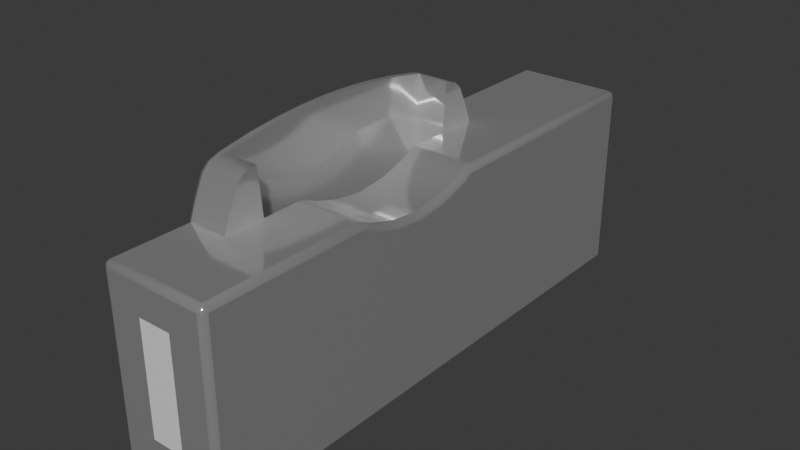 # Source: token-slot.blend  (saved by Blender 4.4.32; exported with 4.5.12 LTS)
import bpy
from mathutils import Matrix  # noqa: F401  (used for matrix-valued properties, if any)

bpy.ops.wm.read_factory_settings(use_empty=True)
scene = bpy.context.scene
scene.name = 'Scene'

# ---- materials (node trees are filled in below, after node groups)
mat_token_slot = bpy.data.materials.new('token-slot')
mat_light = bpy.data.materials.new('light')

# ---- material node trees
mat_token_slot.use_nodes = True; mat_token_slot.node_tree.nodes.clear()
_N = mat_token_slot.node_tree.nodes; _L = mat_token_slot.node_tree.links
n0 = _N.new('ShaderNodeBsdfPrincipled'); n0.name = 'Principled BSDF'; n0.location = (10, 300)
n0.inputs[0].default_value = (0.8746, 0.8746, 0.8746, 1.0)
n0.inputs[1].default_value = 0.8
n0.inputs[2].default_value = 0.1
n1 = _N.new('ShaderNodeOutputMaterial'); n1.name = 'Material Output'; n1.location = (300, 300)
_L.new(n0.outputs[0], n1.inputs[0])
n1.is_active_output = True
mat_light.use_nodes = True; mat_light.node_tree.nodes.clear()
_N = mat_light.node_tree.nodes; _L = mat_light.node_tree.links
n0 = _N.new('ShaderNodeBsdfPrincipled'); n0.name = 'Principled BSDF'; n0.location = (10, 300)
n1 = _N.new('ShaderNodeOutputMaterial'); n1.name = 'Material Output'; n1.location = (300, 300)
_L.new(n0.outputs[0], n1.inputs[0])
n1.is_active_output = True

# ---- world
world_world = bpy.data.worlds.new('World'); scene.world = world_world
world_world.use_nodes = True; world_world.node_tree.nodes.clear()
_N = world_world.node_tree.nodes; _L = world_world.node_tree.links
n0 = _N.new('ShaderNodeOutputWorld'); n0.name = 'World Output'; n0.location = (300, 300)
n1 = _N.new('ShaderNodeBackground'); n1.name = 'Background'; n1.location = (10, 300)
n1.inputs[0].default_value = (0.05088, 0.05088, 0.05088, 1.0)
_L.new(n1.outputs[0], n0.inputs[0])
n0.is_active_output = True
world_world.color = (0.05088, 0.05088, 0.05088)
world_world.sun_shadow_jitter_overblur = 0.0

# ---- meshes
me_token_slot = bpy.data.meshes.new('token-slot')
me_token_slot.from_pydata([(-0.954, -0.6397, 0.3522), (-0.954, -0.6771, 0.3739), (-0.954, -0.6293, 0.3511), (-0.954, -0.6188, 0.3522), (-0.954, -0.6088, 0.3553), (-0.9657, -0.6706, 0.2969), (-0.954, -0.6706, 0.2969), (-0.954, -0.5815, 0.3739), (-0.954, -0.6834, 0.3636), (-0.954, -0.6798, 0.3713), (-0.954, -0.5788, 0.3713), (-0.954, -0.5752, 0.3636), (-0.9657, -0.588, 0.2969), (-0.954, -0.588, 0.2969), (-0.954, -0.6706, 0.3578), (-0.9657, -0.588, 0.3578), (-0.9657, -0.6706, 0.3578), (-0.954, -0.588, 0.3578), (-0.954, -0.6498, 0.3553), (-0.9657, -0.5978, 0.3776), (-0.9657, -0.6083, 0.3789), (-0.9657, -0.6188, 0.3797), (-0.9657, -0.6293, 0.38), (-0.9657, -0.6398, 0.3797), (-0.9657, -0.6503, 0.3789), (-0.9657, -0.6607, 0.3776), (-0.954, -0.6857, 0.3578), (-0.954, -0.5729, 0.3578), (-0.9657, -0.6721, 0.3749), (-0.954, -0.6721, 0.3749), (-0.9657, -0.5858, 0.3754), (-0.954, -0.5864, 0.3749), (-0.97, -0.5171, 0.29), (-0.9679, -0.515, 0.29), (-0.9694, -0.5156, 0.29), (-0.97, -0.6293, 0.3778), (-0.9679, -0.6293, 0.38), (-0.9694, -0.6293, 0.3793), (-0.93, -0.5171, 0.29), (-0.9321, -0.515, 0.29), (-0.9306, -0.5156, 0.29), (-0.9679, -0.515, 0.3556), (-0.9679, -0.5171, 0.3578), (-0.97, -0.5171, 0.3556), (-0.9679, -0.5156, 0.3571), (-0.9691, -0.5159, 0.3568), (-0.9694, -0.5171, 0.3571), (-0.9694, -0.5156, 0.3556), (-0.97, -0.6397, 0.3775), (-0.9679, -0.6398, 0.3797), (-0.9694, -0.6398, 0.3791), (-0.9321, -0.515, 0.3556), (-0.93, -0.5171, 0.3556), (-0.9321, -0.5171, 0.3578), (-0.9306, -0.5156, 0.3556), (-0.9309, -0.5159, 0.3568), (-0.9306, -0.5171, 0.3571), (-0.9321, -0.5156, 0.3571), (-0.97, -0.6501, 0.3767), (-0.9679, -0.6503, 0.3789), (-0.9694, -0.6502, 0.3783), (-0.97, -0.7129, 0.29), (-0.9679, -0.715, 0.29), (-0.9694, -0.7144, 0.29), (-0.93, -0.7129, 0.29), (-0.9321, -0.715, 0.29), (-0.9306, -0.7144, 0.29), (-0.9679, -0.715, 0.3556), (-0.97, -0.7129, 0.3556), (-0.9679, -0.7129, 0.3578), (-0.9694, -0.7144, 0.3556), (-0.9691, -0.7141, 0.3568), (-0.9694, -0.7129, 0.3571), (-0.9679, -0.7144, 0.3571), (-0.97, -0.6604, 0.3754), (-0.9679, -0.6607, 0.3776), (-0.9694, -0.6606, 0.377), (-0.9321, -0.7129, 0.3578), (-0.93, -0.7129, 0.3556), (-0.9321, -0.715, 0.3556), (-0.9306, -0.7129, 0.3571), (-0.9309, -0.7141, 0.3568), (-0.9306, -0.7144, 0.3556), (-0.9321, -0.7144, 0.3571), (-0.9679, -0.6728, 0.3754), (-0.97, -0.6723, 0.3732), (-0.9694, -0.6726, 0.3748), (-0.93, -0.6506, 0.3533), (-0.9321, -0.6498, 0.3553), (-0.9306, -0.65, 0.3547), (-0.97, -0.676, 0.3719), (-0.9679, -0.6771, 0.3739), (-0.9694, -0.6767, 0.3733), (-0.93, -0.6402, 0.35), (-0.9321, -0.6397, 0.3522), (-0.9306, -0.6399, 0.3515), (-0.93, -0.6293, 0.3489), (-0.9321, -0.6293, 0.3511), (-0.9306, -0.6293, 0.3505), (-0.93, -0.6184, 0.35), (-0.9321, -0.6188, 0.3522), (-0.9306, -0.6187, 0.3515), (-0.93, -0.608, 0.3533), (-0.9321, -0.6088, 0.3553), (-0.9306, -0.6085, 0.3547), (-0.93, -0.6039, 0.3556), (-0.9306, -0.6042, 0.3571), (-0.93, -0.6547, 0.3556), (-0.9306, -0.6543, 0.3571), (-0.97, -0.5826, 0.3719), (-0.9679, -0.5815, 0.3739), (-0.9694, -0.5818, 0.3733), (-0.9679, -0.5858, 0.3754), (-0.97, -0.5863, 0.3732), (-0.9694, -0.5859, 0.3748), (-0.97, -0.5982, 0.3754), (-0.9679, -0.5978, 0.3776), (-0.9694, -0.5979, 0.377), (-0.97, -0.6085, 0.3767), (-0.9679, -0.6083, 0.3789), (-0.9694, -0.6083, 0.3783), (-0.97, -0.6189, 0.3775), (-0.9679, -0.6188, 0.3797), (-0.9694, -0.6188, 0.3791), (-0.97, -0.6814, 0.3627), (-0.9679, -0.6834, 0.3636), (-0.9694, -0.6828, 0.3633), (-0.97, -0.678, 0.37), (-0.9679, -0.6798, 0.3713), (-0.9694, -0.6793, 0.3709), (-0.97, -0.5805, 0.37), (-0.9679, -0.5788, 0.3713), (-0.9694, -0.5793, 0.3709), (-0.97, -0.5771, 0.3627), (-0.9679, -0.5752, 0.3636), (-0.9694, -0.5757, 0.3633), (-0.97, -0.6843, 0.3556), (-0.9679, -0.6857, 0.3578), (-0.9694, -0.6853, 0.3571), (-0.97, -0.5743, 0.3556), (-0.9679, -0.5729, 0.3578), (-0.9694, -0.5733, 0.3571), (-0.954, -0.6563, 0.3578), (-0.954, -0.6543, 0.3575), (-0.954, -0.6022, 0.3578), (-0.954, -0.6043, 0.3575), (-0.9321, -0.6022, 0.3578), (-0.9321, -0.6043, 0.3575), (-0.9321, -0.6563, 0.3578), (-0.9321, -0.6543, 0.3575), (-0.9679, -0.715, 0.3337), (-0.9321, -0.715, 0.3337), (-0.956, -0.715, 0.345), (-0.944, -0.715, 0.345), (-0.956, -0.715, 0.305), (-0.944, -0.715, 0.305)], [], [(23, 22, 36, 49), (128, 9, 1, 91), (42, 140, 27, 17, 144, 146, 53), (2, 97, 100, 3), (3, 100, 103, 4), (149, 108, 89, 88), (31, 7, 110, 112, 30), (6, 5, 16, 14), (17, 15, 12, 13), (131, 10, 11, 134), (128, 125, 8, 9), (16, 28, 29, 14), (10, 7, 31, 17, 27, 11), (22, 21, 122, 36), (25, 24, 59, 75), (0, 94, 97, 2), (30, 112, 116, 19), (21, 20, 119, 122), (137, 26, 8, 125), (52, 105, 102, 99, 96, 93, 87, 107, 78, 64, 38), (18, 88, 94, 0), (28, 25, 75, 84), (33, 41, 51, 39), (29, 28, 84, 91, 1), (7, 10, 131, 110), (69, 77, 148, 142, 14, 26, 137), (149, 88, 18, 143), (24, 23, 49, 59), (27, 140, 134, 11), (20, 19, 116, 119), (26, 14, 29, 1, 9, 8), (41, 47, 45, 44), (42, 44, 45, 46), (43, 46, 45, 47), (51, 57, 55, 54), (52, 54, 55, 56), (53, 56, 55, 57), (67, 73, 71, 70), (68, 70, 71, 72), (69, 72, 71, 73), (77, 83, 81, 80), (78, 80, 81, 82), (79, 82, 81, 83), (33, 34, 47, 41), (34, 32, 43, 47), (38, 40, 54, 52), (40, 39, 51, 54), (148, 77, 80, 108, 149), (80, 78, 107, 108), (42, 46, 141, 140), (46, 43, 139, 141), (52, 56, 106, 105), (145, 4, 103, 147), (61, 63, 70, 68), (63, 62, 150, 67, 70), (65, 66, 82, 79, 151), (66, 64, 78, 82), (87, 89, 108, 107), (88, 89, 95, 94), (89, 87, 93, 95), (94, 95, 98, 97), (95, 93, 96, 98), (97, 98, 101, 100), (98, 96, 99, 101), (100, 101, 104, 103), (101, 99, 102, 104), (147, 103, 104, 106), (104, 102, 105, 106), (68, 72, 138, 136), (72, 69, 137, 138), (136, 138, 126, 124), (138, 137, 125, 126), (124, 126, 129, 127), (126, 125, 128, 129), (130, 132, 135, 133), (132, 131, 134, 135), (133, 135, 141, 139), (135, 134, 140, 141), (69, 73, 83, 77), (73, 67, 79, 83), (36, 37, 50, 49), (37, 35, 48, 50), (49, 50, 60, 59), (50, 48, 58, 60), (59, 60, 76, 75), (60, 58, 74, 76), (75, 76, 86, 84), (76, 74, 85, 86), (84, 86, 92, 91), (86, 85, 90, 92), (91, 92, 129, 128), (92, 90, 127, 129), (109, 111, 132, 130), (111, 110, 131, 132), (110, 111, 114, 112), (111, 109, 113, 114), (112, 114, 117, 116), (114, 113, 115, 117), (116, 117, 120, 119), (117, 115, 118, 120), (119, 120, 123, 122), (120, 118, 121, 123), (35, 37, 123, 121), (37, 36, 122, 123), (41, 44, 57, 51), (44, 42, 53, 57), (32, 61, 68, 136, 124, 127, 90, 85, 74, 58, 48, 35, 121, 118, 115, 113, 109, 130, 133, 139, 43), (147, 146, 144, 145), (143, 142, 148, 149), (147, 106, 56, 53, 146), (0, 2, 3, 4, 145, 144, 17, 13, 6, 14, 142, 143, 18), (16, 5, 12, 15, 30, 19, 20, 21, 22, 23, 24, 25, 28), (31, 30, 15, 17), (6, 13, 12, 5), (155, 153, 152, 154), (153, 151, 79, 67, 150, 152), (65, 151, 153, 155, 154, 152, 150, 62)])
me_token_slot.polygons.foreach_set('use_smooth', [True] * 117)
me_token_slot.polygons.foreach_set('material_index', [0, 0, 0, 0, 0, 0, 0, 0, 0, 0, 0, 0, 0, 0, 0, 0, 0, 0, 0, 0, 0, 0, 0, 0, 0, 0, 0, 0, 0, 0, 0, 0, 0, 0, 0, 0, 0, 0, 0, 0, 0, 0, 0, 0, 0, 0, 0, 0, 0, 0, 0, 0, 0, 0, 0, 0, 0, 0, 0, 0, 0, 0, 0, 0, 0, 0, 0, 0, 0, 0, 0, 0, 0, 0, 0, 0, 0, 0, 0, 0, 0, 0, 0, 0, 0, 0, 0, 0, 0, 0, 0, 0, 0, 0, 0, 0, 0, 0, 0, 0, 0, 0, 0, 0, 0, 0, 0, 0, 0, 0, 0, 0, 0, 0, 1, 0, 0])
_k = set([(0, 2), (0, 18), (1, 9), (1, 29), (2, 3), (3, 4), (4, 145), (5, 6), (5, 12), (5, 16), (6, 13), (6, 14), (7, 10), (7, 31), (8, 9), (8, 26), (10, 11), (11, 27), (12, 13), (12, 15), (13, 17), (14, 26), (14, 29), (14, 142), (15, 30), (16, 28), (17, 27), (17, 31), (17, 144), (18, 143), (19, 20), (19, 30), (20, 21), (21, 22), (22, 23), (23, 24), (24, 25), (25, 28), (26, 137), (27, 140), (32, 43), (32, 61), (33, 39), (33, 41), (35, 48), (35, 121), (36, 49), (36, 122), (38, 52), (38, 64), (39, 51), (41, 51), (42, 53), (42, 140), (43, 139), (48, 58), (49, 59), (52, 105), (53, 146), (58, 74), (59, 75), (61, 68), (62, 65), (62, 150), (64, 78), (65, 151), (67, 79), (67, 150), (68, 136), (69, 77), (69, 137), (74, 85), (75, 84), (77, 148), (78, 107), (79, 151), (84, 91), (85, 90), (87, 93), (87, 107), (88, 94), (88, 149), (90, 127), (91, 128), (93, 96), (94, 97), (96, 99), (97, 100), (99, 102), (100, 103), (102, 105), (103, 147), (109, 113), (109, 130), (110, 112), (110, 131), (112, 116), (113, 115), (115, 118), (116, 119), (118, 121), (119, 122), (124, 127), (124, 136), (125, 128), (125, 137), (130, 133), (131, 134), (133, 139), (134, 140), (142, 143), (142, 148), (144, 145), (144, 146), (146, 147), (148, 149)])
me_token_slot.attributes.new('sharp_edge', 'BOOLEAN', 'EDGE').data.foreach_set('value', [ (min(e.vertices), max(e.vertices)) in _k for e in me_token_slot.edges])
_uv = me_token_slot.uv_layers.new(name='UVMap')
_uv.uv.foreach_set('vector', [0.9922, 0.6333, 1.0, 0.6333, 1.0, 0.5667, 0.9922, 0.5667, 0.9555, 0.5667, 0.9555, 1.0, 0.9609, 1.0, 0.9609, 0.5667, 0.3873, 0.2589, 0.3346, 0.8875, 0.3346, 0.5625, 0.2904, 1.0, 0.4054, 0.5652, 0.4248, 0.9476, 0.6099, 0.2585, 0.5, 0.5, 0.5, 0.9556, 0.4688, 0.9556, 0.4688, 0.5, 0.4688, 0.5, 0.4688, 0.9556, 0.4375, 0.9556, 0.4375, 0.5, 0.5774, 0.955, 0.5772, 0.9994, 0.5625, 1.0, 0.5625, 0.9556, 0.2007, 1.0, 0.03906, 1.0, 0.03906, 0.5667, 0.00582, 0.05751, 0.01164, 0.115, 0.6875, 1.0, 0.6875, 0.5, 0.7096, 0.5, 0.7096, 1.0, 0.2904, 1.0, 0.2904, 0.5, 0.3125, 0.5, 0.3125, 1.0, 0.3567, 0.8875, 0.3567, 0.5625, 0.3438, 0.5625, 0.3438, 0.8875, 0.6433, 0.8875, 0.6562, 0.8875, 0.6562, 0.5625, 0.6433, 0.5625, 0.7096, 0.5, 0.0803, 0.05354, 0.0803, 0.1071, 0.7096, 1.0, 0.04446, 1.0, 0.03906, 1.0, 0.2283, 1.0, 0.2904, 1.0, 0.3346, 0.5625, 0.3438, 0.5625, 0.0, 0.6333, 0.007812, 0.6333, 0.007812, 0.5667, 0.0, 0.5667, 0.9766, 0.6333, 0.9844, 0.6333, 0.9844, 0.5667, 0.9766, 0.5667, 0.5312, 0.5, 0.5312, 0.9556, 0.5, 0.9556, 0.5, 0.5, -0.001392, -0.03119, -0.0006958, -0.0156, 0.02344, 0.5667, 0.02344, 0.6333, 0.007812, 0.6333, 0.01562, 0.6333, 0.01562, 0.5667, 0.007812, 0.5667, 0.6654, 0.8875, 0.6654, 0.5625, 0.6562, 0.5625, 0.6562, 0.8875, 0.6234, 0.277, 0.4312, 0.9901, 0.4435, 0.9905, 0.4744, 0.99, 0.5054, 0.9891, 0.5363, 0.9879, 0.5667, 0.9856, 0.5777, 0.9827, 0.6239, 0.5199, 0.6245, 0.7466, 0.6245, 0.9792, 0.5625, 0.5, 0.5625, 0.9556, 0.5312, 0.9556, 0.5312, 0.5, -0.05798, -0.03119, 0.9766, 0.6333, 0.9766, 0.5667, -0.02899, -0.0156, 0.3883, 0.007143, 0.3883, 0.2429, 0.6117, 0.2429, 0.6117, 0.007143, 0.1286, 0.1338, 0.1286, 0.0866, 0.0643, 0.0433, 0.9609, 0.5667, 0.9609, 1.0, 0.03906, 1.0, 0.04446, 1.0, 0.04446, 0.5667, 0.03906, 0.5667, 0.4046, 0.5268, 0.6138, 0.5171, 0.5787, 0.9395, 0.5946, 0.5652, 0.7096, 1.0, 0.6654, 0.5625, 0.6654, 0.8875, 0.5773, 0.9556, 0.5625, 0.9556, 0.5625, 0.5, 0.5778, 0.5041, 0.9844, 0.6333, 0.9922, 0.6333, 0.9922, 0.5667, 0.9844, 0.5667, 0.3346, 0.5625, 0.3346, 0.8875, 0.3438, 0.8875, 0.3438, 0.5625, 0.01562, 0.6333, 0.02344, 0.6333, 0.02344, 0.5667, 0.01562, 0.5667, 0.6654, 0.5625, 0.7096, 1.0, 0.1286, 0.1338, 0.9609, 1.0, 0.9555, 1.0, 0.6562, 0.5625, 0.3883, 0.2429, 0.375, 0.2429, 0.3768, 0.2543, 0.3883, 0.25, 0.3873, 0.2589, 0.3883, 0.25, 0.3768, 0.2543, 0.3745, 0.2593, 0.3748, 0.2774, 0.3745, 0.2593, 0.3768, 0.2543, 0.375, 0.2714, 0.6117, 0.2429, 0.6117, 0.25, 0.6228, 0.2502, 0.625, 0.2429, 0.6234, 0.277, 0.625, 0.2714, 0.6228, 0.2502, 0.6227, 0.2585, 0.6099, 0.2585, 0.6227, 0.2585, 0.6228, 0.2502, 0.6117, 0.25, 0.3883, 0.5071, 0.3883, 0.5, 0.3799, 0.5055, 0.375, 0.5071, 0.3877, 0.526, 0.375, 0.5071, 0.3799, 0.5055, 0.3962, 0.532, 0.4046, 0.5268, 0.3962, 0.532, 0.3799, 0.5055, 0.3883, 0.5, 0.6138, 0.5171, 0.6117, 0.5, 0.6229, 0.5035, 0.6233, 0.5176, 0.6239, 0.5199, 0.6233, 0.5176, 0.6229, 0.5035, 0.625, 0.5071, 0.6117, 0.5071, 0.625, 0.5071, 0.6229, 0.5035, 0.6117, 0.5, 0.3883, 0.007143, 0.375, 0.007143, 0.375, 0.2429, 0.3883, 0.2429, 0.375, 0.9786, 0.375, 0.9791, 0.3748, 0.2774, 0.375, 0.2714, 0.6245, 0.9792, 0.625, 0.9786, 0.625, 0.2714, 0.6234, 0.277, 0.625, 0.007143, 0.6117, 0.007143, 0.6117, 0.2429, 0.625, 0.2429, 0.5787, 0.9395, 0.6138, 0.5171, 0.6233, 0.5176, 0.5772, 0.9994, 0.5774, 0.955, 0.6233, 0.5176, 0.6239, 0.5199, 0.5777, 0.9827, 0.5772, 0.9994, 0.3873, 0.2589, 0.3745, 0.2593, 0.3346, 0.9375, 0.3346, 0.8875, 0.3745, 0.2593, 0.3748, 0.2774, 0.3196, 0.8767, 0.3346, 0.9375, 0.6234, 0.277, 0.6227, 0.2585, 0.423, 0.9997, 0.4312, 0.9901, 0.4222, 0.5041, 0.4375, 0.5, 0.4375, 0.9556, 0.4227, 0.9556, 0.376, 0.745, 0.375, 0.7429, 0.375, 0.5071, 0.3877, 0.526, 0.375, 0.7429, 0.3883, 0.7429, 0.3883, 0.5857, 0.3883, 0.5071, 0.375, 0.5071, 0.6117, 0.7429, 0.625, 0.7429, 0.625, 0.5071, 0.6117, 0.5071, 0.6117, 0.5857, 0.625, 0.7429, 0.6245, 0.7466, 0.6239, 0.5199, 0.625, 0.5071, 0.5667, 0.9856, 0.5625, 1.0, 0.5772, 0.9994, 0.5777, 0.9827, 0.5625, 0.9556, 0.5625, 1.0, 0.5312, 1.0, 0.5312, 0.9556, 0.5625, 1.0, 0.5667, 0.9856, 0.5363, 0.9879, 0.5312, 1.0, 0.5312, 0.9556, 0.5312, 1.0, 0.5, 1.0, 0.5, 0.9556, 0.5312, 1.0, 0.5363, 0.9879, 0.5054, 0.9891, 0.5, 1.0, 0.5, 0.9556, 0.5, 1.0, 0.4688, 1.0, 0.4688, 0.9556, 0.5, 1.0, 0.5054, 0.9891, 0.4744, 0.99, 0.4688, 1.0, 0.4688, 0.9556, 0.4688, 1.0, 0.4375, 1.0, 0.4375, 0.9556, 0.4688, 1.0, 0.4744, 0.99, 0.4435, 0.9905, 0.4375, 1.0, 0.4229, 0.9556, 0.4375, 0.9556, 0.4375, 1.0, 0.423, 0.9997, 0.4375, 1.0, 0.4435, 0.9905, 0.4312, 0.9901, 0.423, 0.9997, 0.3877, 0.526, 0.3962, 0.532, 0.6654, 0.9375, 0.6189, 0.855, 0.3962, 0.532, 0.4046, 0.5268, 0.6654, 0.8875, 0.6654, 0.9375, 0.6189, 0.855, 0.6654, 0.9375, 0.6562, 0.9375, 0.6422, 0.895, 0.6654, 0.9375, 0.6654, 0.8875, 0.6562, 0.8875, 0.6562, 0.9375, 0.6422, 0.895, 0.6562, 0.9375, 0.6435, 0.9375, 0.6731, 0.7866, 0.6562, 0.9375, 0.6562, 0.8875, 0.6433, 0.8875, 0.6435, 0.9375, 0.07329, 0.5149, 0.04884, 0.5064, 0.3431, 0.9365, 0.2954, 0.851, 0.3565, 0.9375, 0.3567, 0.8875, 0.3438, 0.8875, 0.3438, 0.9375, 0.2954, 0.851, 0.3437, 0.9375, 0.3346, 0.9375, 0.3196, 0.8767, 0.3437, 0.9375, 0.3438, 0.8875, 0.3346, 0.8875, 0.3346, 0.9375, 0.4046, 0.5268, 0.3883, 0.5, 0.6117, 0.5, 0.6138, 0.5171, 0.3883, 0.5, 0.3883, 0.5071, 0.6117, 0.5071, 0.6117, 0.5, 1.0, 0.5667, 1.0, 0.5, 0.9922, 0.5, 0.9922, 0.5667, 1.0, 0.5, 0.889, 0.5075, 0.965, 0.5077, 0.9922, 0.5, 0.9922, 0.5667, 0.9922, 0.5, 0.9844, 0.5, 0.9844, 0.5667, 0.9922, 0.5, 0.965, 0.5077, 0.9582, 0.5076, 0.9844, 0.5, 0.9844, 0.5667, 0.9844, 0.5, 0.9759, 0.4997, 0.9766, 0.5667, 0.9844, 0.5, 0.9582, 0.5076, 0.8833, 0.4761, 0.9759, 0.4997, 0.9766, 0.5667, 0.9759, 0.4997, 0.003904, 0.001999, -0.02899, -0.0156, 0.9759, 0.4997, 0.8833, 0.4761, 0.2794, 0.1946, 0.003904, 0.001999, 0.0643, 0.0433, 0.01045, 0.005436, 0.9332, 0.4856, 0.9609, 0.5667, 0.01045, 0.005436, 0.2794, 0.1946, 0.6998, 0.52, 0.9332, 0.4856, 0.9609, 0.5667, 0.9607, 0.5, 0.9557, 0.5, 0.9555, 0.5667, 0.9497, 0.5155, 0.6998, 0.52, 0.6731, 0.7866, 0.6539, 0.923, 0.04539, 0.422, 0.03859, 0.4928, 0.04428, 0.5, 0.07329, 0.5149, 0.03859, 0.4928, 0.03906, 0.5667, 0.04446, 0.5667, 0.04428, 0.5, 0.03906, 0.5667, 0.03859, 0.4928, 0.0004246, 0.005436, 0.00582, 0.05751, 0.03859, 0.4928, 0.04539, 0.422, 0.0229, 0.1698, 0.0004246, 0.005436, -0.0006958, -0.0156, 9.371e-05, 0.001999, 0.02342, 0.4997, 0.02344, 0.5667, 9.371e-05, 0.001999, 0.0229, 0.1698, 0.03462, 0.4721, 0.02342, 0.4997, 0.02344, 0.5667, 0.02342, 0.4997, 0.01562, 0.5, 0.01562, 0.5667, 0.02342, 0.4997, 0.03462, 0.4721, 0.03332, 0.5062, 0.01562, 0.5, 0.01562, 0.5667, 0.01562, 0.5, 0.007824, 0.5, 0.007812, 0.5667, 0.01562, 0.5, 0.03332, 0.5062, 0.1104, 0.5072, 0.007824, 0.5, 0.889, 0.5075, 0.9985, 0.5, 0.009265, 0.5, 0.1104, 0.5072, 1.144e-05, 0.5, 0.0, 0.5667, 0.007812, 0.5667, 0.007801, 0.5, 0.3883, 0.2429, 0.3883, 0.25, 0.6117, 0.25, 0.6117, 0.2429, 0.3883, 0.25, 0.3873, 0.2589, 0.6099, 0.2585, 0.6117, 0.25, 0.375, 0.9791, 0.376, 0.745, 0.3877, 0.526, 0.6189, 0.855, 0.6422, 0.895, 0.6731, 0.7866, 0.6998, 0.52, 0.2794, 0.1946, 0.8833, 0.4761, 0.9582, 0.5076, 0.965, 0.5077, 0.889, 0.5075, 0.1104, 0.5072, 0.03332, 0.5062, 0.03462, 0.4721, 0.0229, 0.1698, 0.04539, 0.422, 0.07329, 0.5149, 0.2954, 0.851, 0.3196, 0.8767, 0.3748, 0.2774, 0.4227, 0.9556, 0.4248, 0.9476, 0.4054, 0.5652, 0.4222, 0.5041, 0.5778, 0.5041, 0.5946, 0.5652, 0.5787, 0.9395, 0.5773, 0.9556, 0.4229, 0.9556, 0.423, 0.9997, 0.6227, 0.2585, 0.6099, 0.2585, 0.4248, 0.9476, 0.5312, 0.5, 0.5, 0.5, 0.4688, 0.5, 0.4375, 0.5, 0.4222, 0.5041, 0.4054, 0.5652, 0.2904, 1.0, 0.3125, 1.0, 0.6875, 1.0, 0.7096, 1.0, 0.5946, 0.5652, 0.5778, 0.5041, 0.5625, 0.5, 0.7096, 0.5, 0.6875, 0.5, 0.3125, 0.5, 0.2904, 0.5, -0.001392, -0.03119, 0.02344, 0.6333, 0.01562, 0.6333, 0.007812, 0.6333, 1.0, 0.6333, 0.9922, 0.6333, 0.9844, 0.6333, 0.9766, 0.6333, 0.0803, 0.05354, 0.2283, 1.0, 0.2283, 0.5, 0.2904, 0.5, 0.2904, 1.0, 0.6875, 1.0, 0.3125, 1.0, 0.3125, 0.5, 0.6875, 0.5, 0.5372, 0.625, 0.5372, 0.5857, 0.4628, 0.5857, 0.4628, 0.625, 0.5372, 0.5857, 0.6117, 0.5857, 0.6117, 0.5071, 0.3883, 0.5071, 0.3883, 0.5857, 0.4628, 0.5857, 0.6117, 0.7429, 0.6117, 0.5857, 0.5372, 0.5857, 0.5372, 0.625, 0.4628, 0.625, 0.4628, 0.5857, 0.3883, 0.5857, 0.3883, 0.7429])
me_token_slot.materials.append(mat_token_slot)
me_token_slot.materials.append(mat_light)
me_token_slot.update()

# ---- objects
ob_init_position = bpy.data.objects.new('init-position', None)
ob_token_slot = bpy.data.objects.new('token-slot', me_token_slot)

# ---- transforms, parenting, visibility, modifiers, constraints
ob_init_position.location = (-0.96, -0.629, 0.29)
ob_init_position.empty_display_size = 0.01
ob_token_slot.location = (0.0, 0.0, 0.0)

# ---- collection membership
scene.collection.objects.link(ob_init_position)
scene.collection.objects.link(ob_token_slot)

# ---- scene / render settings (as saved in the file)
scene.frame_start = 1; scene.frame_end = 250; scene.frame_set(223)
scene.render.engine = 'BLENDER_EEVEE_NEXT'
bpy.context.view_layer.update()

# ---- added for rendering (the .blend has no active camera and no usable light): camera, sun
cam_auto = bpy.data.cameras.new('AutoCamera')
cam_auto.lens = 50.0
cam_auto.sensor_width = 36.0
cam_auto.clip_end = 1000.0
ob_auto_camera = bpy.data.objects.new('AutoCamera', cam_auto)
scene.collection.objects.link(ob_auto_camera)
ob_auto_camera.location = (-0.743735, -0.862518, 0.500012)
ob_auto_camera.rotation_euler = (1.09748, -7.21219e-08, 0.694738)
scene.camera = ob_auto_camera
light_auto_sun = bpy.data.lights.new('AutoSun', 'SUN')
light_auto_sun.energy = 3.0
light_auto_sun.angle = 0.0523599
ob_auto_sun = bpy.data.objects.new('AutoSun', light_auto_sun)
scene.collection.objects.link(ob_auto_sun)
ob_auto_sun.rotation_euler = (0.872665, 0.174533, 0.523599)
bpy.context.view_layer.update()

